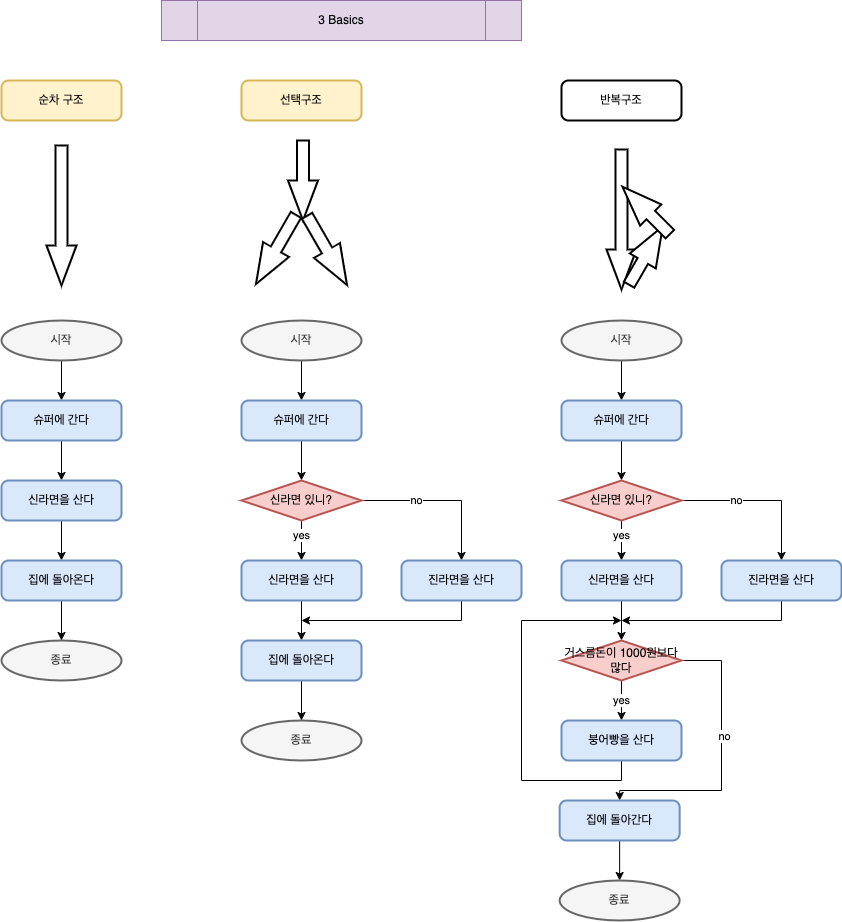

The diagram above was exported from draw.io. Its source (the exported page's mxGraphModel, read from the mxfile embedded in the PNG):
<mxGraphModel dx="1892" dy="1128" grid="1" gridSize="10" guides="1" tooltips="1" connect="1" arrows="1" fold="1" page="1" pageScale="1" pageWidth="827" pageHeight="1169" math="0" shadow="0">
  <root>
    <mxCell id="0" />
    <mxCell id="1" parent="0" />
    <mxCell id="njFWIfY4J216JUvLO2b6-1" value="3 Basics" style="shape=process;whiteSpace=wrap;html=1;backgroundOutline=1;fillColor=#e1d5e7;strokeColor=#9673a6;" vertex="1" parent="1">
      <mxGeometry x="240" y="40" width="360" height="40" as="geometry" />
    </mxCell>
    <mxCell id="njFWIfY4J216JUvLO2b6-3" value="순차 구조" style="rounded=1;whiteSpace=wrap;html=1;absoluteArcSize=1;arcSize=14;strokeWidth=2;fillColor=#fff2cc;strokeColor=#d6b656;" vertex="1" parent="1">
      <mxGeometry x="80" y="120" width="120" height="40" as="geometry" />
    </mxCell>
    <mxCell id="njFWIfY4J216JUvLO2b6-4" value="" style="verticalLabelPosition=bottom;verticalAlign=top;html=1;strokeWidth=2;shape=mxgraph.arrows2.arrow;dy=0.6;dx=40;notch=0;rotation=90;" vertex="1" parent="1">
      <mxGeometry x="70" y="240" width="140" height="30" as="geometry" />
    </mxCell>
    <mxCell id="njFWIfY4J216JUvLO2b6-10" value="" style="edgeStyle=orthogonalEdgeStyle;rounded=0;orthogonalLoop=1;jettySize=auto;html=1;" edge="1" parent="1" source="njFWIfY4J216JUvLO2b6-5" target="njFWIfY4J216JUvLO2b6-7">
      <mxGeometry relative="1" as="geometry" />
    </mxCell>
    <mxCell id="njFWIfY4J216JUvLO2b6-5" value="시작" style="strokeWidth=2;html=1;shape=mxgraph.flowchart.start_1;whiteSpace=wrap;fillColor=#f5f5f5;fontColor=#333333;strokeColor=#666666;" vertex="1" parent="1">
      <mxGeometry x="80" y="360" width="120" height="40" as="geometry" />
    </mxCell>
    <mxCell id="njFWIfY4J216JUvLO2b6-6" value="종료" style="strokeWidth=2;html=1;shape=mxgraph.flowchart.start_1;whiteSpace=wrap;fillColor=#f5f5f5;strokeColor=#666666;fontColor=#333333;" vertex="1" parent="1">
      <mxGeometry x="80" y="680" width="120" height="40" as="geometry" />
    </mxCell>
    <mxCell id="njFWIfY4J216JUvLO2b6-11" value="" style="edgeStyle=orthogonalEdgeStyle;rounded=0;orthogonalLoop=1;jettySize=auto;html=1;" edge="1" parent="1" source="njFWIfY4J216JUvLO2b6-7" target="njFWIfY4J216JUvLO2b6-8">
      <mxGeometry relative="1" as="geometry" />
    </mxCell>
    <mxCell id="njFWIfY4J216JUvLO2b6-7" value="슈퍼에 간다" style="rounded=1;whiteSpace=wrap;html=1;absoluteArcSize=1;arcSize=14;strokeWidth=2;fillColor=#dae8fc;strokeColor=#6c8ebf;" vertex="1" parent="1">
      <mxGeometry x="80" y="440" width="120" height="40" as="geometry" />
    </mxCell>
    <mxCell id="njFWIfY4J216JUvLO2b6-12" value="" style="edgeStyle=orthogonalEdgeStyle;rounded=0;orthogonalLoop=1;jettySize=auto;html=1;" edge="1" parent="1" source="njFWIfY4J216JUvLO2b6-8" target="njFWIfY4J216JUvLO2b6-9">
      <mxGeometry relative="1" as="geometry" />
    </mxCell>
    <mxCell id="njFWIfY4J216JUvLO2b6-8" value="신라면을 산다" style="rounded=1;whiteSpace=wrap;html=1;absoluteArcSize=1;arcSize=14;strokeWidth=2;fillColor=#dae8fc;strokeColor=#6c8ebf;" vertex="1" parent="1">
      <mxGeometry x="80" y="520" width="120" height="40" as="geometry" />
    </mxCell>
    <mxCell id="njFWIfY4J216JUvLO2b6-13" value="" style="edgeStyle=orthogonalEdgeStyle;rounded=0;orthogonalLoop=1;jettySize=auto;html=1;" edge="1" parent="1" source="njFWIfY4J216JUvLO2b6-9" target="njFWIfY4J216JUvLO2b6-6">
      <mxGeometry relative="1" as="geometry" />
    </mxCell>
    <mxCell id="njFWIfY4J216JUvLO2b6-9" value="집에 돌아온다" style="rounded=1;whiteSpace=wrap;html=1;absoluteArcSize=1;arcSize=14;strokeWidth=2;fillColor=#dae8fc;strokeColor=#6c8ebf;" vertex="1" parent="1">
      <mxGeometry x="80" y="600" width="120" height="40" as="geometry" />
    </mxCell>
    <mxCell id="njFWIfY4J216JUvLO2b6-14" value="선택구조" style="rounded=1;whiteSpace=wrap;html=1;absoluteArcSize=1;arcSize=14;strokeWidth=2;fillColor=#fff2cc;strokeColor=#d6b656;" vertex="1" parent="1">
      <mxGeometry x="320" y="120" width="120" height="40" as="geometry" />
    </mxCell>
    <mxCell id="njFWIfY4J216JUvLO2b6-15" value="" style="verticalLabelPosition=bottom;verticalAlign=top;html=1;strokeWidth=2;shape=mxgraph.arrows2.arrow;dy=0.6;dx=40;notch=0;rotation=90;" vertex="1" parent="1">
      <mxGeometry x="341.5" y="205" width="80" height="30" as="geometry" />
    </mxCell>
    <mxCell id="njFWIfY4J216JUvLO2b6-16" value="" style="verticalLabelPosition=bottom;verticalAlign=top;html=1;strokeWidth=2;shape=mxgraph.arrows2.arrow;dy=0.6;dx=40;notch=0;rotation=120;" vertex="1" parent="1">
      <mxGeometry x="314.5" y="274" width="80" height="30" as="geometry" />
    </mxCell>
    <mxCell id="njFWIfY4J216JUvLO2b6-17" value="" style="verticalLabelPosition=bottom;verticalAlign=top;html=1;strokeWidth=2;shape=mxgraph.arrows2.arrow;dy=0.6;dx=40;notch=0;rotation=60;" vertex="1" parent="1">
      <mxGeometry x="365.5" y="275" width="80" height="30" as="geometry" />
    </mxCell>
    <mxCell id="njFWIfY4J216JUvLO2b6-49" value="" style="edgeStyle=orthogonalEdgeStyle;rounded=0;orthogonalLoop=1;jettySize=auto;html=1;" edge="1" parent="1" source="njFWIfY4J216JUvLO2b6-18" target="njFWIfY4J216JUvLO2b6-20">
      <mxGeometry relative="1" as="geometry" />
    </mxCell>
    <mxCell id="njFWIfY4J216JUvLO2b6-18" value="시작" style="strokeWidth=2;html=1;shape=mxgraph.flowchart.start_1;whiteSpace=wrap;fillColor=#f5f5f5;fontColor=#333333;strokeColor=#666666;" vertex="1" parent="1">
      <mxGeometry x="320" y="360" width="120" height="40" as="geometry" />
    </mxCell>
    <mxCell id="njFWIfY4J216JUvLO2b6-50" value="" style="edgeStyle=orthogonalEdgeStyle;rounded=0;orthogonalLoop=1;jettySize=auto;html=1;" edge="1" parent="1" source="njFWIfY4J216JUvLO2b6-20" target="njFWIfY4J216JUvLO2b6-22">
      <mxGeometry relative="1" as="geometry" />
    </mxCell>
    <mxCell id="njFWIfY4J216JUvLO2b6-20" value="슈퍼에 간다" style="rounded=1;whiteSpace=wrap;html=1;absoluteArcSize=1;arcSize=14;strokeWidth=2;fillColor=#dae8fc;strokeColor=#6c8ebf;" vertex="1" parent="1">
      <mxGeometry x="320" y="440" width="120" height="40" as="geometry" />
    </mxCell>
    <mxCell id="njFWIfY4J216JUvLO2b6-29" value="" style="edgeStyle=orthogonalEdgeStyle;rounded=0;orthogonalLoop=1;jettySize=auto;html=1;" edge="1" parent="1" source="njFWIfY4J216JUvLO2b6-22" target="njFWIfY4J216JUvLO2b6-27">
      <mxGeometry relative="1" as="geometry" />
    </mxCell>
    <mxCell id="njFWIfY4J216JUvLO2b6-30" value="yes" style="edgeLabel;html=1;align=center;verticalAlign=middle;resizable=0;points=[];" vertex="1" connectable="0" parent="njFWIfY4J216JUvLO2b6-29">
      <mxGeometry x="-0.35" y="-1" relative="1" as="geometry">
        <mxPoint as="offset" />
      </mxGeometry>
    </mxCell>
    <mxCell id="njFWIfY4J216JUvLO2b6-36" style="edgeStyle=orthogonalEdgeStyle;rounded=0;orthogonalLoop=1;jettySize=auto;html=1;entryX=0.5;entryY=0;entryDx=0;entryDy=0;" edge="1" parent="1" source="njFWIfY4J216JUvLO2b6-22" target="njFWIfY4J216JUvLO2b6-34">
      <mxGeometry relative="1" as="geometry">
        <mxPoint x="540" y="590" as="targetPoint" />
      </mxGeometry>
    </mxCell>
    <mxCell id="njFWIfY4J216JUvLO2b6-38" value="no" style="edgeLabel;html=1;align=center;verticalAlign=middle;resizable=0;points=[];" vertex="1" connectable="0" parent="njFWIfY4J216JUvLO2b6-36">
      <mxGeometry x="-0.325" y="1" relative="1" as="geometry">
        <mxPoint as="offset" />
      </mxGeometry>
    </mxCell>
    <mxCell id="njFWIfY4J216JUvLO2b6-22" value="신라면 있니?" style="strokeWidth=2;html=1;shape=mxgraph.flowchart.decision;whiteSpace=wrap;fillColor=#f8cecc;strokeColor=#b85450;" vertex="1" parent="1">
      <mxGeometry x="320" y="520" width="120" height="40" as="geometry" />
    </mxCell>
    <mxCell id="njFWIfY4J216JUvLO2b6-26" value="종료" style="strokeWidth=2;html=1;shape=mxgraph.flowchart.start_1;whiteSpace=wrap;fillColor=#f5f5f5;strokeColor=#666666;fontColor=#333333;" vertex="1" parent="1">
      <mxGeometry x="320" y="760" width="120" height="40" as="geometry" />
    </mxCell>
    <mxCell id="njFWIfY4J216JUvLO2b6-31" value="" style="edgeStyle=orthogonalEdgeStyle;rounded=0;orthogonalLoop=1;jettySize=auto;html=1;" edge="1" parent="1" source="njFWIfY4J216JUvLO2b6-27" target="njFWIfY4J216JUvLO2b6-28">
      <mxGeometry relative="1" as="geometry" />
    </mxCell>
    <mxCell id="njFWIfY4J216JUvLO2b6-27" value="신라면을 산다" style="rounded=1;whiteSpace=wrap;html=1;absoluteArcSize=1;arcSize=14;strokeWidth=2;fillColor=#dae8fc;strokeColor=#6c8ebf;" vertex="1" parent="1">
      <mxGeometry x="320" y="600" width="120" height="40" as="geometry" />
    </mxCell>
    <mxCell id="njFWIfY4J216JUvLO2b6-32" value="" style="edgeStyle=orthogonalEdgeStyle;rounded=0;orthogonalLoop=1;jettySize=auto;html=1;" edge="1" parent="1" source="njFWIfY4J216JUvLO2b6-28" target="njFWIfY4J216JUvLO2b6-26">
      <mxGeometry relative="1" as="geometry" />
    </mxCell>
    <mxCell id="njFWIfY4J216JUvLO2b6-28" value="집에 돌아온다" style="rounded=1;whiteSpace=wrap;html=1;absoluteArcSize=1;arcSize=14;strokeWidth=2;fillColor=#dae8fc;strokeColor=#6c8ebf;" vertex="1" parent="1">
      <mxGeometry x="320" y="680" width="120" height="40" as="geometry" />
    </mxCell>
    <mxCell id="njFWIfY4J216JUvLO2b6-39" style="edgeStyle=orthogonalEdgeStyle;rounded=0;orthogonalLoop=1;jettySize=auto;html=1;" edge="1" parent="1" source="njFWIfY4J216JUvLO2b6-34">
      <mxGeometry relative="1" as="geometry">
        <mxPoint x="380" y="660" as="targetPoint" />
        <Array as="points">
          <mxPoint x="540" y="660" />
        </Array>
      </mxGeometry>
    </mxCell>
    <mxCell id="njFWIfY4J216JUvLO2b6-34" value="진라면을 산다" style="rounded=1;whiteSpace=wrap;html=1;absoluteArcSize=1;arcSize=14;strokeWidth=2;fillColor=#dae8fc;strokeColor=#6c8ebf;" vertex="1" parent="1">
      <mxGeometry x="480" y="600" width="120" height="40" as="geometry" />
    </mxCell>
    <mxCell id="njFWIfY4J216JUvLO2b6-40" value="반복구조" style="rounded=1;whiteSpace=wrap;html=1;absoluteArcSize=1;arcSize=14;strokeWidth=2;" vertex="1" parent="1">
      <mxGeometry x="640" y="120" width="120" height="40" as="geometry" />
    </mxCell>
    <mxCell id="njFWIfY4J216JUvLO2b6-41" value="" style="verticalLabelPosition=bottom;verticalAlign=top;html=1;strokeWidth=2;shape=mxgraph.arrows2.arrow;dy=0.6;dx=40;notch=0;rotation=90;" vertex="1" parent="1">
      <mxGeometry x="630" y="244" width="140" height="30" as="geometry" />
    </mxCell>
    <mxCell id="njFWIfY4J216JUvLO2b6-42" value="" style="verticalLabelPosition=bottom;verticalAlign=top;html=1;strokeWidth=2;shape=mxgraph.arrows2.arrow;dy=0.6;dx=40;notch=0;rotation=-60;" vertex="1" parent="1">
      <mxGeometry x="690.73" y="280" width="67.41" height="30" as="geometry" />
    </mxCell>
    <mxCell id="njFWIfY4J216JUvLO2b6-43" value="" style="verticalLabelPosition=bottom;verticalAlign=top;html=1;strokeWidth=2;shape=mxgraph.arrows2.arrow;dy=0.6;dx=40;notch=0;rotation=-135;" vertex="1" parent="1">
      <mxGeometry x="691.14" y="234.92000000000002" width="67" height="30" as="geometry" />
    </mxCell>
    <mxCell id="njFWIfY4J216JUvLO2b6-51" value="" style="edgeStyle=orthogonalEdgeStyle;rounded=0;orthogonalLoop=1;jettySize=auto;html=1;" edge="1" parent="1" source="njFWIfY4J216JUvLO2b6-52" target="njFWIfY4J216JUvLO2b6-54">
      <mxGeometry relative="1" as="geometry" />
    </mxCell>
    <mxCell id="njFWIfY4J216JUvLO2b6-52" value="시작" style="strokeWidth=2;html=1;shape=mxgraph.flowchart.start_1;whiteSpace=wrap;fillColor=#f5f5f5;fontColor=#333333;strokeColor=#666666;" vertex="1" parent="1">
      <mxGeometry x="640" y="360" width="120" height="40" as="geometry" />
    </mxCell>
    <mxCell id="njFWIfY4J216JUvLO2b6-53" value="" style="edgeStyle=orthogonalEdgeStyle;rounded=0;orthogonalLoop=1;jettySize=auto;html=1;" edge="1" parent="1" source="njFWIfY4J216JUvLO2b6-54" target="njFWIfY4J216JUvLO2b6-59">
      <mxGeometry relative="1" as="geometry" />
    </mxCell>
    <mxCell id="njFWIfY4J216JUvLO2b6-54" value="슈퍼에 간다" style="rounded=1;whiteSpace=wrap;html=1;absoluteArcSize=1;arcSize=14;strokeWidth=2;fillColor=#dae8fc;strokeColor=#6c8ebf;" vertex="1" parent="1">
      <mxGeometry x="640" y="440" width="120" height="40" as="geometry" />
    </mxCell>
    <mxCell id="njFWIfY4J216JUvLO2b6-55" value="" style="edgeStyle=orthogonalEdgeStyle;rounded=0;orthogonalLoop=1;jettySize=auto;html=1;" edge="1" parent="1" source="njFWIfY4J216JUvLO2b6-59" target="njFWIfY4J216JUvLO2b6-61">
      <mxGeometry relative="1" as="geometry" />
    </mxCell>
    <mxCell id="njFWIfY4J216JUvLO2b6-56" value="yes" style="edgeLabel;html=1;align=center;verticalAlign=middle;resizable=0;points=[];" vertex="1" connectable="0" parent="njFWIfY4J216JUvLO2b6-55">
      <mxGeometry x="-0.35" y="-1" relative="1" as="geometry">
        <mxPoint as="offset" />
      </mxGeometry>
    </mxCell>
    <mxCell id="njFWIfY4J216JUvLO2b6-57" style="edgeStyle=orthogonalEdgeStyle;rounded=0;orthogonalLoop=1;jettySize=auto;html=1;entryX=0.5;entryY=0;entryDx=0;entryDy=0;" edge="1" parent="1" source="njFWIfY4J216JUvLO2b6-59" target="njFWIfY4J216JUvLO2b6-63">
      <mxGeometry relative="1" as="geometry">
        <mxPoint x="860" y="590" as="targetPoint" />
      </mxGeometry>
    </mxCell>
    <mxCell id="njFWIfY4J216JUvLO2b6-58" value="no" style="edgeLabel;html=1;align=center;verticalAlign=middle;resizable=0;points=[];" vertex="1" connectable="0" parent="njFWIfY4J216JUvLO2b6-57">
      <mxGeometry x="-0.325" y="1" relative="1" as="geometry">
        <mxPoint as="offset" />
      </mxGeometry>
    </mxCell>
    <mxCell id="njFWIfY4J216JUvLO2b6-59" value="신라면 있니?" style="strokeWidth=2;html=1;shape=mxgraph.flowchart.decision;whiteSpace=wrap;fillColor=#f8cecc;strokeColor=#b85450;" vertex="1" parent="1">
      <mxGeometry x="640" y="520" width="120" height="40" as="geometry" />
    </mxCell>
    <mxCell id="njFWIfY4J216JUvLO2b6-60" value="" style="edgeStyle=orthogonalEdgeStyle;rounded=0;orthogonalLoop=1;jettySize=auto;html=1;" edge="1" parent="1" source="njFWIfY4J216JUvLO2b6-61">
      <mxGeometry relative="1" as="geometry">
        <mxPoint x="700" y="680" as="targetPoint" />
      </mxGeometry>
    </mxCell>
    <mxCell id="njFWIfY4J216JUvLO2b6-61" value="신라면을 산다" style="rounded=1;whiteSpace=wrap;html=1;absoluteArcSize=1;arcSize=14;strokeWidth=2;fillColor=#dae8fc;strokeColor=#6c8ebf;" vertex="1" parent="1">
      <mxGeometry x="640" y="600" width="120" height="40" as="geometry" />
    </mxCell>
    <mxCell id="njFWIfY4J216JUvLO2b6-73" style="edgeStyle=orthogonalEdgeStyle;rounded=0;orthogonalLoop=1;jettySize=auto;html=1;" edge="1" parent="1" source="njFWIfY4J216JUvLO2b6-63">
      <mxGeometry relative="1" as="geometry">
        <mxPoint x="700" y="660" as="targetPoint" />
        <Array as="points">
          <mxPoint x="860" y="660" />
          <mxPoint x="700" y="660" />
        </Array>
      </mxGeometry>
    </mxCell>
    <mxCell id="njFWIfY4J216JUvLO2b6-63" value="진라면을 산다" style="rounded=1;whiteSpace=wrap;html=1;absoluteArcSize=1;arcSize=14;strokeWidth=2;fillColor=#dae8fc;strokeColor=#6c8ebf;" vertex="1" parent="1">
      <mxGeometry x="800" y="600" width="120" height="40" as="geometry" />
    </mxCell>
    <mxCell id="njFWIfY4J216JUvLO2b6-66" value="yes" style="edgeStyle=orthogonalEdgeStyle;rounded=0;orthogonalLoop=1;jettySize=auto;html=1;" edge="1" parent="1" source="njFWIfY4J216JUvLO2b6-64" target="njFWIfY4J216JUvLO2b6-65">
      <mxGeometry relative="1" as="geometry" />
    </mxCell>
    <mxCell id="njFWIfY4J216JUvLO2b6-68" style="edgeStyle=orthogonalEdgeStyle;rounded=0;orthogonalLoop=1;jettySize=auto;html=1;entryX=0.5;entryY=0;entryDx=0;entryDy=0;" edge="1" parent="1" source="njFWIfY4J216JUvLO2b6-64" target="njFWIfY4J216JUvLO2b6-67">
      <mxGeometry relative="1" as="geometry">
        <mxPoint x="760" y="860" as="targetPoint" />
        <Array as="points">
          <mxPoint x="800" y="700" />
          <mxPoint x="800" y="830" />
          <mxPoint x="698" y="830" />
        </Array>
      </mxGeometry>
    </mxCell>
    <mxCell id="njFWIfY4J216JUvLO2b6-70" value="no" style="edgeLabel;html=1;align=center;verticalAlign=middle;resizable=0;points=[];" vertex="1" connectable="0" parent="njFWIfY4J216JUvLO2b6-68">
      <mxGeometry x="-0.19" y="2" relative="1" as="geometry">
        <mxPoint y="1" as="offset" />
      </mxGeometry>
    </mxCell>
    <mxCell id="njFWIfY4J216JUvLO2b6-64" value="거스름돈이 1000원보다 많다" style="strokeWidth=2;html=1;shape=mxgraph.flowchart.decision;whiteSpace=wrap;fillColor=#f8cecc;strokeColor=#b85450;" vertex="1" parent="1">
      <mxGeometry x="640" y="680" width="120" height="40" as="geometry" />
    </mxCell>
    <mxCell id="njFWIfY4J216JUvLO2b6-71" style="edgeStyle=orthogonalEdgeStyle;rounded=0;orthogonalLoop=1;jettySize=auto;html=1;" edge="1" parent="1" source="njFWIfY4J216JUvLO2b6-65">
      <mxGeometry relative="1" as="geometry">
        <mxPoint x="700" y="660" as="targetPoint" />
        <Array as="points">
          <mxPoint x="700" y="820" />
          <mxPoint x="600" y="820" />
          <mxPoint x="600" y="660" />
        </Array>
      </mxGeometry>
    </mxCell>
    <mxCell id="njFWIfY4J216JUvLO2b6-65" value="붕어빵을 산다" style="rounded=1;whiteSpace=wrap;html=1;absoluteArcSize=1;arcSize=14;strokeWidth=2;fillColor=#dae8fc;strokeColor=#6c8ebf;" vertex="1" parent="1">
      <mxGeometry x="640" y="760" width="120" height="40" as="geometry" />
    </mxCell>
    <mxCell id="njFWIfY4J216JUvLO2b6-75" value="" style="edgeStyle=orthogonalEdgeStyle;rounded=0;orthogonalLoop=1;jettySize=auto;html=1;" edge="1" parent="1" source="njFWIfY4J216JUvLO2b6-67" target="njFWIfY4J216JUvLO2b6-74">
      <mxGeometry relative="1" as="geometry" />
    </mxCell>
    <mxCell id="njFWIfY4J216JUvLO2b6-67" value="집에 돌아간다" style="rounded=1;whiteSpace=wrap;html=1;absoluteArcSize=1;arcSize=14;strokeWidth=2;fillColor=#dae8fc;strokeColor=#6c8ebf;" vertex="1" parent="1">
      <mxGeometry x="638.14" y="840" width="120" height="40" as="geometry" />
    </mxCell>
    <mxCell id="njFWIfY4J216JUvLO2b6-74" value="종료" style="strokeWidth=2;html=1;shape=mxgraph.flowchart.start_1;whiteSpace=wrap;fillColor=#f5f5f5;strokeColor=#666666;fontColor=#333333;" vertex="1" parent="1">
      <mxGeometry x="638.14" y="920" width="120" height="40" as="geometry" />
    </mxCell>
  </root>
</mxGraphModel>